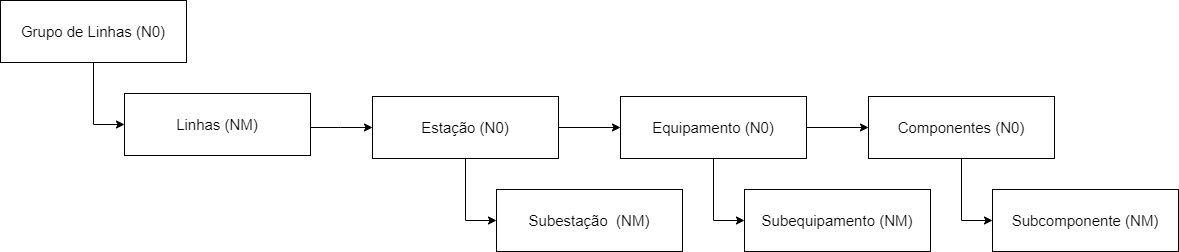

The diagram above was exported from draw.io. Its source (the exported page's mxGraphModel, read from the mxfile embedded in the PNG):
<mxGraphModel dx="4369" dy="1149" grid="1" gridSize="5" guides="1" tooltips="1" connect="1" arrows="1" fold="1" page="1" pageScale="1" pageWidth="1169" pageHeight="827" background="#ffffff" math="0" shadow="0">
  <root>
    <mxCell id="0" />
    <mxCell id="1" parent="0" />
    <mxCell id="bh22Y7RIOfTrRNcHfZoc-1" value="" style="group" parent="1" vertex="1" connectable="0">
      <mxGeometry x="-2320" y="20" width="1178" height="251" as="geometry" />
    </mxCell>
    <mxCell id="bh22Y7RIOfTrRNcHfZoc-2" value="" style="endArrow=none;html=1;fontSize=7;entryX=0.5;entryY=1;entryDx=0;entryDy=0;rounded=0;startArrow=classic;startFill=1;" parent="bh22Y7RIOfTrRNcHfZoc-1" target="bh22Y7RIOfTrRNcHfZoc-3" edge="1">
      <mxGeometry x="-31" y="-248" width="77.49999999999999" height="77.49999999999999" as="geometry">
        <mxPoint x="124" y="124" as="sourcePoint" />
        <mxPoint x="26.865211493023523" y="-185.70192307692312" as="targetPoint" />
        <Array as="points">
          <mxPoint x="93" y="124" />
        </Array>
      </mxGeometry>
    </mxCell>
    <mxCell id="bh22Y7RIOfTrRNcHfZoc-3" value="&lt;font style=&quot;font-size: 15px&quot;&gt;Grupo de Linhas (N0)&lt;/font&gt;" style="rounded=0;whiteSpace=wrap;html=1;" parent="bh22Y7RIOfTrRNcHfZoc-1" vertex="1">
      <mxGeometry width="186" height="62" as="geometry" />
    </mxCell>
    <mxCell id="bh22Y7RIOfTrRNcHfZoc-11" value="&lt;div&gt;&lt;span&gt;&lt;font style=&quot;font-size: 15px&quot;&gt;Linhas (NM)&lt;/font&gt;&lt;/span&gt;&lt;/div&gt;" style="rounded=0;whiteSpace=wrap;html=1;align=center;" parent="bh22Y7RIOfTrRNcHfZoc-1" vertex="1">
      <mxGeometry x="124" y="93" width="186" height="62" as="geometry" />
    </mxCell>
    <mxCell id="bh22Y7RIOfTrRNcHfZoc-6" value="&lt;span style=&quot;text-align: left&quot;&gt;&lt;font style=&quot;font-size: 15px&quot;&gt;Equipamento (N0)&lt;/font&gt;&lt;/span&gt;" style="rounded=0;whiteSpace=wrap;html=1;" parent="bh22Y7RIOfTrRNcHfZoc-1" vertex="1">
      <mxGeometry x="620" y="96" width="186" height="62" as="geometry" />
    </mxCell>
    <mxCell id="bh22Y7RIOfTrRNcHfZoc-7" style="edgeStyle=orthogonalEdgeStyle;rounded=0;orthogonalLoop=1;jettySize=auto;html=1;entryX=0;entryY=0.5;entryDx=0;entryDy=0;" parent="bh22Y7RIOfTrRNcHfZoc-1" source="bh22Y7RIOfTrRNcHfZoc-4" target="bh22Y7RIOfTrRNcHfZoc-6" edge="1">
      <mxGeometry relative="1" as="geometry" />
    </mxCell>
    <mxCell id="bh22Y7RIOfTrRNcHfZoc-8" value="&lt;span style=&quot;text-align: left&quot;&gt;&lt;font style=&quot;font-size: 15px&quot;&gt;Componentes (N0)&lt;/font&gt;&lt;/span&gt;" style="rounded=0;whiteSpace=wrap;html=1;" parent="bh22Y7RIOfTrRNcHfZoc-1" vertex="1">
      <mxGeometry x="868" y="96" width="186" height="62" as="geometry" />
    </mxCell>
    <mxCell id="bh22Y7RIOfTrRNcHfZoc-9" style="edgeStyle=orthogonalEdgeStyle;rounded=0;orthogonalLoop=1;jettySize=auto;html=1;" parent="bh22Y7RIOfTrRNcHfZoc-1" source="bh22Y7RIOfTrRNcHfZoc-6" target="bh22Y7RIOfTrRNcHfZoc-8" edge="1">
      <mxGeometry relative="1" as="geometry" />
    </mxCell>
    <mxCell id="bh22Y7RIOfTrRNcHfZoc-10" value="" style="endArrow=none;html=1;fontSize=7;entryX=0.5;entryY=1;entryDx=0;entryDy=0;rounded=0;startArrow=classic;startFill=1;" parent="bh22Y7RIOfTrRNcHfZoc-1" target="bh22Y7RIOfTrRNcHfZoc-4" edge="1">
      <mxGeometry x="100.75" y="-144.25" width="77.49999999999999" height="77.49999999999999" as="geometry">
        <mxPoint x="496" y="220" as="sourcePoint" />
        <mxPoint x="224.75" y="165.75" as="targetPoint" />
        <Array as="points">
          <mxPoint x="465" y="220" />
        </Array>
      </mxGeometry>
    </mxCell>
    <mxCell id="bh22Y7RIOfTrRNcHfZoc-12" value="&lt;span style=&quot;text-align: left&quot;&gt;&lt;font style=&quot;font-size: 15px&quot;&gt;Subestação&amp;nbsp;&amp;nbsp;(&lt;/font&gt;&lt;/span&gt;&lt;span style=&quot;font-size: 15px&quot;&gt;NM&lt;/span&gt;&lt;span style=&quot;text-align: left&quot;&gt;&lt;font style=&quot;font-size: 15px&quot;&gt;)&lt;/font&gt;&lt;/span&gt;" style="rounded=0;whiteSpace=wrap;html=1;" parent="bh22Y7RIOfTrRNcHfZoc-1" vertex="1">
      <mxGeometry x="496" y="189" width="186" height="62" as="geometry" />
    </mxCell>
    <mxCell id="bh22Y7RIOfTrRNcHfZoc-13" value="&lt;span style=&quot;text-align: left&quot;&gt;&lt;font style=&quot;font-size: 15px&quot;&gt;Subequipamento&amp;nbsp;(&lt;/font&gt;&lt;/span&gt;&lt;span style=&quot;font-size: 15px&quot;&gt;NM&lt;/span&gt;&lt;span style=&quot;text-align: left&quot;&gt;&lt;font style=&quot;font-size: 15px&quot;&gt;)&lt;/font&gt;&lt;/span&gt;" style="rounded=0;whiteSpace=wrap;html=1;" parent="bh22Y7RIOfTrRNcHfZoc-1" vertex="1">
      <mxGeometry x="744" y="189" width="186" height="62" as="geometry" />
    </mxCell>
    <mxCell id="bh22Y7RIOfTrRNcHfZoc-14" value="" style="endArrow=none;html=1;fontSize=7;entryX=0.5;entryY=1;entryDx=0;entryDy=0;rounded=0;startArrow=classic;startFill=1;" parent="bh22Y7RIOfTrRNcHfZoc-1" edge="1">
      <mxGeometry x="348.75" y="-144.25" width="77.49999999999999" height="77.49999999999999" as="geometry">
        <mxPoint x="744" y="220" as="sourcePoint" />
        <mxPoint x="713" y="158" as="targetPoint" />
        <Array as="points">
          <mxPoint x="713" y="220" />
        </Array>
      </mxGeometry>
    </mxCell>
    <mxCell id="bh22Y7RIOfTrRNcHfZoc-15" value="" style="endArrow=none;html=1;fontSize=7;entryX=0.5;entryY=1;entryDx=0;entryDy=0;rounded=0;startArrow=classic;startFill=1;" parent="bh22Y7RIOfTrRNcHfZoc-1" edge="1">
      <mxGeometry x="596.75" y="-144.25" width="77.49999999999999" height="77.49999999999999" as="geometry">
        <mxPoint x="992" y="220" as="sourcePoint" />
        <mxPoint x="961" y="158" as="targetPoint" />
        <Array as="points">
          <mxPoint x="961" y="220" />
        </Array>
      </mxGeometry>
    </mxCell>
    <mxCell id="bh22Y7RIOfTrRNcHfZoc-16" value="&lt;span style=&quot;text-align: left&quot;&gt;&lt;font style=&quot;font-size: 15px&quot;&gt;Subcomponente&amp;nbsp;(&lt;/font&gt;&lt;/span&gt;&lt;span style=&quot;font-size: 15px&quot;&gt;NM&lt;/span&gt;&lt;span style=&quot;text-align: left&quot;&gt;&lt;font style=&quot;font-size: 15px&quot;&gt;)&lt;/font&gt;&lt;/span&gt;" style="rounded=0;whiteSpace=wrap;html=1;" parent="bh22Y7RIOfTrRNcHfZoc-1" vertex="1">
      <mxGeometry x="992" y="189" width="186" height="62" as="geometry" />
    </mxCell>
    <mxCell id="bh22Y7RIOfTrRNcHfZoc-4" value="&lt;span style=&quot;text-align: left&quot;&gt;&lt;font style=&quot;font-size: 15px&quot;&gt;Estação (N0)&lt;/font&gt;&lt;/span&gt;" style="rounded=0;whiteSpace=wrap;html=1;" parent="bh22Y7RIOfTrRNcHfZoc-1" vertex="1">
      <mxGeometry x="372" y="96" width="186" height="62" as="geometry" />
    </mxCell>
    <mxCell id="bh22Y7RIOfTrRNcHfZoc-5" style="edgeStyle=orthogonalEdgeStyle;rounded=0;orthogonalLoop=1;jettySize=auto;html=1;entryX=0;entryY=0.5;entryDx=0;entryDy=0;" parent="bh22Y7RIOfTrRNcHfZoc-1" target="bh22Y7RIOfTrRNcHfZoc-4" edge="1">
      <mxGeometry relative="1" as="geometry">
        <mxPoint x="310" y="127" as="sourcePoint" />
        <Array as="points">
          <mxPoint x="340" y="127" />
          <mxPoint x="340" y="127" />
        </Array>
      </mxGeometry>
    </mxCell>
  </root>
</mxGraphModel>